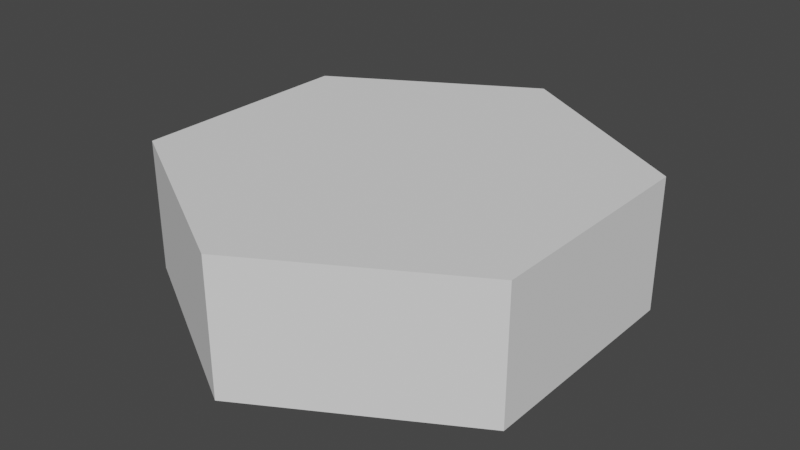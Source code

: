 # Source: Hex_Tile.blend  (saved by Blender 2.82.7; exported with 4.5.12 LTS)
import bpy
from mathutils import Matrix  # noqa: F401  (used for matrix-valued properties, if any)

bpy.ops.wm.read_factory_settings(use_empty=True)
scene = bpy.context.scene
scene.name = 'Scene'

# ---- collections
col_collection = bpy.data.collections.new('Collection'); scene.collection.children.link(col_collection)

# ---- world
world_world = bpy.data.worlds.new('World'); scene.world = world_world
world_world.use_nodes = True; world_world.node_tree.nodes.clear()
_N = world_world.node_tree.nodes; _L = world_world.node_tree.links
n0 = _N.new('ShaderNodeOutputWorld'); n0.name = 'World Output'; n0.location = (300, 300)
n1 = _N.new('ShaderNodeBackground'); n1.name = 'Background'; n1.location = (10, 300)
n1.inputs[0].default_value = (0.05088, 0.05088, 0.05088, 1.0)
_L.new(n1.outputs[0], n0.inputs[0])
n0.is_active_output = True
world_world.color = (0.05088, 0.05088, 0.05088)
world_world.use_sun_shadow = False
world_world.sun_shadow_jitter_overblur = 0.0

# ---- meshes
me_sphere = bpy.data.meshes.new('Sphere')
me_sphere.from_pydata([(1.5, 0.866, 0.5), (1.5, -0.866, 0.5), (5.09e-07, 1.732, -0.5), (-2.658e-07, -1.732, 0.5), (-1.5, 0.866, -0.5), (-1.5, -0.866, -0.5), (1.5, 0.866, -0.5), (-1.5, -0.866, 0.5), (-2.658e-07, -1.732, -0.5), (-1.5, 0.866, 0.5), (1.5, -0.866, -0.5), (5.09e-07, 1.732, 0.5)], [], [(9, 11, 2, 4), (6, 10, 8, 5, 4, 2), (0, 11, 9, 7, 3, 1), (1, 3, 8, 10), (11, 0, 6, 2), (7, 9, 4, 5), (0, 1, 10, 6), (3, 7, 5, 8)])
_uv = me_sphere.uv_layers.new(name='UVMap')
_uv.uv.foreach_set('vector', [0.0, 0.0, 0.0, 0.0, 0.0, 0.0, 0.0, 0.0, 0.0, 0.0, 0.0, 0.0, 0.0, 0.0, 0.0, 0.0, 0.0, 0.0, 0.0, 0.0, 0.0, 0.0, 0.0, 0.0, 0.0, 0.0, 0.0, 0.0, 0.0, 0.0, 0.0, 0.0, 0.0, 0.0, 0.0, 0.0, 0.0, 0.0, 0.0, 0.0, 0.0, 0.0, 0.0, 0.0, 0.0, 0.0, 0.0, 0.0, 0.0, 0.0, 0.0, 0.0, 0.0, 0.0, 0.0, 0.0, 0.0, 0.0, 0.0, 0.0, 0.0, 0.0, 0.0, 0.0, 0.0, 0.0, 0.0, 0.0, 0.0, 0.0, 0.0, 0.0])
me_sphere.use_remesh_fix_poles = True
me_sphere.use_remesh_preserve_attributes = False
me_sphere.use_mirror_vertex_groups = False
me_sphere.update()

# ---- objects
ob_sphere = bpy.data.objects.new('Sphere', me_sphere)

# ---- transforms, parenting, visibility, modifiers, constraints
ob_sphere.location = (0.0, 0.0, 0.0)
ob_sphere.lineart.crease_threshold = 0.0

# ---- collection membership
col_collection.objects.link(ob_sphere)

# ---- scene / render settings (as saved in the file)
scene.frame_start = 1; scene.frame_end = 250; scene.frame_set(1)
scene.render.engine = 'BLENDER_EEVEE_NEXT'
scene.cycles.use_denoising = False
scene.cycles.samples = 128
scene.cycles.sampling_pattern = 'TABULATED_SOBOL'
scene.cycles.use_adaptive_sampling = False
scene.cycles.use_light_tree = False
scene.view_settings.view_transform = 'Filmic'
bpy.context.view_layer.update()

# ---- added for rendering (the .blend has no active camera and no usable light): camera, sun
cam_auto = bpy.data.cameras.new('AutoCamera')
cam_auto.lens = 50.0
cam_auto.sensor_width = 36.0
cam_auto.clip_end = 1000.0
ob_auto_camera = bpy.data.objects.new('AutoCamera', cam_auto)
scene.collection.objects.link(ob_auto_camera)
ob_auto_camera.location = (4.33969, -5.20763, 3.47175)
ob_auto_camera.rotation_euler = (1.09748, -7.21219e-08, 0.694738)
scene.camera = ob_auto_camera
light_auto_sun = bpy.data.lights.new('AutoSun', 'SUN')
light_auto_sun.energy = 3.0
light_auto_sun.angle = 0.0523599
ob_auto_sun = bpy.data.objects.new('AutoSun', light_auto_sun)
scene.collection.objects.link(ob_auto_sun)
ob_auto_sun.rotation_euler = (0.872665, 0.174533, 0.523599)
bpy.context.view_layer.update()
